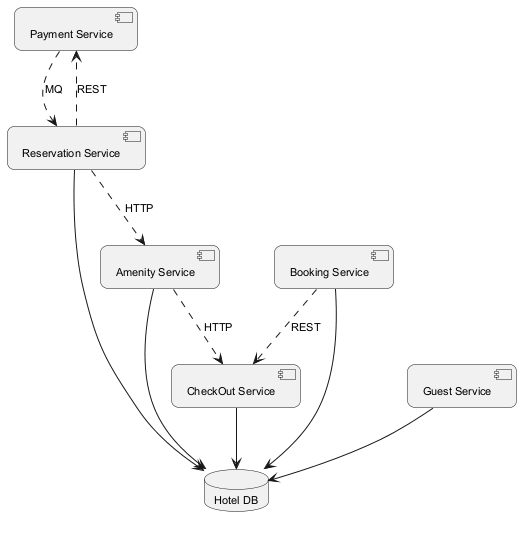

The diagram above was rendered by PlantUML. Its source (embedded in the PNG):
@startuml
skinparam backgroundColor #FFFFFF
skinparam roundCorner 15
skinparam defaultFontSize 11
component "Payment Service" as C_PaymentService
component "Reservation Service" as C_ReservationService
component "CheckOut Service" as C_CheckOutService
component "Booking Service" as C_BookingService
component "Amenity Service" as C_AmenityService
component "Guest Service" as C_GuestService
database "Hotel DB" as DB_hotel
C_ReservationService --> DB_hotel
C_CheckOutService --> DB_hotel
C_BookingService --> DB_hotel
C_AmenityService --> DB_hotel
C_GuestService --> DB_hotel
C_AmenityService ..> C_CheckOutService : HTTP
C_BookingService ..> C_CheckOutService : REST
C_PaymentService ..> C_ReservationService : MQ
C_ReservationService ..> C_PaymentService : REST
C_ReservationService ..> C_AmenityService : HTTP
@enduml